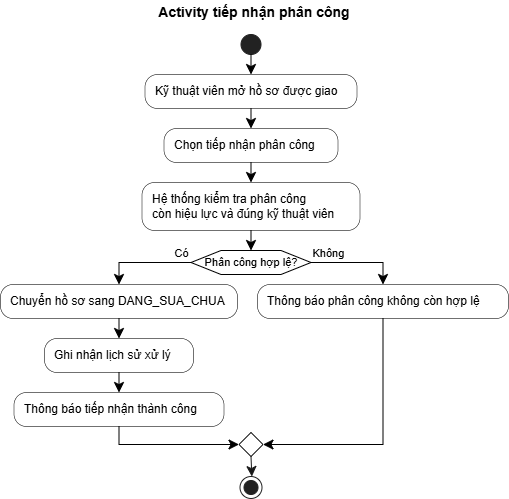

The diagram above was exported from draw.io. Its source (the exported page's mxGraphModel, read from the mxfile embedded in the PNG):
<mxGraphModel dx="909" dy="686" grid="1" gridSize="10" guides="1" tooltips="1" connect="1" arrows="1" fold="1" page="1" pageScale="1" pageWidth="850" pageHeight="1100" math="0" shadow="0">
  <root>
    <mxCell id="0" />
    <mxCell id="1" parent="0" />
    <UserObject label="" plantUmlId="start_0" plantUmlBaseStyle="ellipse;fillColor=#222222;strokeColor=#222222;" plantUmlBaseValue="" id="kEvZdKz0E6jOVCucPRu1-46">
      <mxCell style="ellipse;fillColor=#222222;strokeColor=#222222;" vertex="1" parent="1">
        <mxGeometry x="370.5" y="124" width="20" height="20" as="geometry" />
      </mxCell>
    </UserObject>
    <UserObject label="Kỹ thuật viên mở hồ sơ được giao" plantUmlId="action_1" plantUmlBaseStyle="rounded=1;absoluteArcSize=1;arcSize=25;fillColor=#F1F1F1;strokeColor=#181818;strokeWidth=0.5;whiteSpace=wrap;fontSize=12;align=left;spacingLeft=8;" plantUmlBaseValue="Kỹ thuật viên mở hồ sơ được giao" id="kEvZdKz0E6jOVCucPRu1-47">
      <mxCell style="rounded=1;absoluteArcSize=1;arcSize=25;strokeWidth=0.5;whiteSpace=wrap;fontSize=12;align=left;spacingLeft=8;" vertex="1" parent="1">
        <mxGeometry x="274.5" y="164" width="212" height="34" as="geometry" />
      </mxCell>
    </UserObject>
    <UserObject label="" plantUmlId="e_2" plantUmlBaseStyle="endArrow=classic;endSize=8;strokeColor=#181818;curved=0;rounded=0;fontSize=11;sourcePerimeterSpacing=0;targetPerimeterSpacing=0;" plantUmlBaseValue="" id="kEvZdKz0E6jOVCucPRu1-48">
      <mxCell style="endArrow=classic;endSize=8;curved=0;rounded=0;fontSize=11;sourcePerimeterSpacing=0;targetPerimeterSpacing=0;" edge="1" parent="1" source="kEvZdKz0E6jOVCucPRu1-46" target="kEvZdKz0E6jOVCucPRu1-47">
        <mxGeometry relative="1" as="geometry">
          <mxPoint x="380.5" y="144" as="sourcePoint" />
          <mxPoint x="380.5" y="164" as="targetPoint" />
        </mxGeometry>
      </mxCell>
    </UserObject>
    <UserObject label="Chọn tiếp nhận phân công" plantUmlId="action_3" plantUmlBaseStyle="rounded=1;absoluteArcSize=1;arcSize=25;fillColor=#F1F1F1;strokeColor=#181818;strokeWidth=0.5;whiteSpace=wrap;fontSize=12;align=left;spacingLeft=8;" plantUmlBaseValue="Chọn tiếp nhận phân công" id="kEvZdKz0E6jOVCucPRu1-49">
      <mxCell style="rounded=1;absoluteArcSize=1;arcSize=25;strokeWidth=0.5;whiteSpace=wrap;fontSize=12;align=left;spacingLeft=8;" vertex="1" parent="1">
        <mxGeometry x="293.5" y="218" width="174" height="34" as="geometry" />
      </mxCell>
    </UserObject>
    <UserObject label="" plantUmlId="e_4" plantUmlBaseStyle="endArrow=classic;endSize=8;strokeColor=#181818;curved=0;rounded=0;fontSize=11;sourcePerimeterSpacing=0;targetPerimeterSpacing=0;" plantUmlBaseValue="" id="kEvZdKz0E6jOVCucPRu1-50">
      <mxCell style="endArrow=classic;endSize=8;curved=0;rounded=0;fontSize=11;sourcePerimeterSpacing=0;targetPerimeterSpacing=0;" edge="1" parent="1" source="kEvZdKz0E6jOVCucPRu1-47" target="kEvZdKz0E6jOVCucPRu1-49">
        <mxGeometry relative="1" as="geometry">
          <mxPoint x="380.5" y="198" as="sourcePoint" />
          <mxPoint x="380.5" y="218" as="targetPoint" />
        </mxGeometry>
      </mxCell>
    </UserObject>
    <UserObject label="Hệ thống kiểm tra phân công&#10;còn hiệu lực và đúng kỹ thuật viên" plantUmlId="action_5" plantUmlBaseStyle="rounded=1;absoluteArcSize=1;arcSize=25;fillColor=#F1F1F1;strokeColor=#181818;strokeWidth=0.5;whiteSpace=wrap;fontSize=12;align=left;spacingLeft=8;" plantUmlBaseValue="Hệ thống kiểm tra phân công&#10;còn hiệu lực và đúng kỹ thuật viên" id="kEvZdKz0E6jOVCucPRu1-51">
      <mxCell style="rounded=1;absoluteArcSize=1;arcSize=25;strokeWidth=0.5;whiteSpace=wrap;fontSize=12;align=left;spacingLeft=8;" vertex="1" parent="1">
        <mxGeometry x="271.5" y="272" width="218" height="48" as="geometry" />
      </mxCell>
    </UserObject>
    <UserObject label="" plantUmlId="e_6" plantUmlBaseStyle="endArrow=classic;endSize=8;strokeColor=#181818;curved=0;rounded=0;fontSize=11;sourcePerimeterSpacing=0;targetPerimeterSpacing=0;" plantUmlBaseValue="" id="kEvZdKz0E6jOVCucPRu1-52">
      <mxCell style="endArrow=classic;endSize=8;curved=0;rounded=0;fontSize=11;sourcePerimeterSpacing=0;targetPerimeterSpacing=0;" edge="1" parent="1" source="kEvZdKz0E6jOVCucPRu1-49" target="kEvZdKz0E6jOVCucPRu1-51">
        <mxGeometry relative="1" as="geometry">
          <mxPoint x="380.5" y="252" as="sourcePoint" />
          <mxPoint x="380.5" y="272" as="targetPoint" />
        </mxGeometry>
      </mxCell>
    </UserObject>
    <UserObject label="Phân công hợp lệ?" plantUmlId="diamond_8" plantUmlBaseStyle="shape=hexagon;perimeter=hexagonPerimeter2;fillColor=#F1F1F1;strokeColor=#181818;whiteSpace=wrap;fontSize=11;" plantUmlBaseValue="Phân công hợp lệ?" id="kEvZdKz0E6jOVCucPRu1-53">
      <mxCell style="shape=hexagon;perimeter=hexagonPerimeter2;whiteSpace=wrap;fontSize=11;" vertex="1" parent="1">
        <mxGeometry x="320.5" y="340" width="120" height="24" as="geometry" />
      </mxCell>
    </UserObject>
    <UserObject label="" plantUmlId="e_9" plantUmlBaseStyle="endArrow=classic;endSize=8;strokeColor=#181818;entryX=0.5;entryY=0;entryDx=0;entryDy=0;curved=0;rounded=0;fontSize=11;sourcePerimeterSpacing=0;targetPerimeterSpacing=0;" plantUmlBaseValue="" id="kEvZdKz0E6jOVCucPRu1-54">
      <mxCell style="endArrow=classic;endSize=8;entryX=0.5;entryY=0;entryDx=0;entryDy=0;curved=0;rounded=0;fontSize=11;sourcePerimeterSpacing=0;targetPerimeterSpacing=0;" edge="1" parent="1" source="kEvZdKz0E6jOVCucPRu1-51" target="kEvZdKz0E6jOVCucPRu1-53">
        <mxGeometry relative="1" as="geometry">
          <mxPoint x="380.5" y="320" as="sourcePoint" />
          <mxPoint x="380.5" y="340" as="targetPoint" />
        </mxGeometry>
      </mxCell>
    </UserObject>
    <UserObject label="Có" plantUmlId="e_10" plantUmlBaseStyle="endArrow=classic;endSize=8;strokeColor=#181818;fontSize=11;verticalAlign=bottom;labelPosition=left;align=right;exitX=0;exitY=0.5;exitDx=0;exitDy=0;curved=0;rounded=0;sourcePerimeterSpacing=0;targetPerimeterSpacing=0;" plantUmlBaseValue="Có" id="kEvZdKz0E6jOVCucPRu1-55">
      <mxCell style="endArrow=classic;endSize=8;fontSize=11;verticalAlign=bottom;labelPosition=left;align=right;exitX=0;exitY=0.5;exitDx=0;exitDy=0;curved=0;rounded=0;sourcePerimeterSpacing=0;targetPerimeterSpacing=0;" edge="1" parent="1" source="kEvZdKz0E6jOVCucPRu1-53" target="kEvZdKz0E6jOVCucPRu1-56">
        <mxGeometry x="-1" relative="1" as="geometry">
          <Array as="points">
            <mxPoint x="248.5" y="352" />
          </Array>
          <mxPoint x="320.5" y="352" as="sourcePoint" />
          <mxPoint x="248.5" y="374" as="targetPoint" />
        </mxGeometry>
      </mxCell>
    </UserObject>
    <UserObject label="Chuyển hồ sơ sang DANG_SUA_CHUA" plantUmlId="action_12" plantUmlBaseStyle="rounded=1;absoluteArcSize=1;arcSize=25;fillColor=#F1F1F1;strokeColor=#181818;strokeWidth=0.5;whiteSpace=wrap;fontSize=12;align=left;spacingLeft=8;" plantUmlBaseValue="Chuyển hồ sơ sang DANG_SUA_CHUA" id="kEvZdKz0E6jOVCucPRu1-56">
      <mxCell style="rounded=1;absoluteArcSize=1;arcSize=25;strokeWidth=0.5;whiteSpace=wrap;fontSize=12;align=left;spacingLeft=8;" vertex="1" parent="1">
        <mxGeometry x="130" y="374" width="237" height="34" as="geometry" />
      </mxCell>
    </UserObject>
    <UserObject label="Ghi nhận lịch sử xử lý" plantUmlId="action_13" plantUmlBaseStyle="rounded=1;absoluteArcSize=1;arcSize=25;fillColor=#F1F1F1;strokeColor=#181818;strokeWidth=0.5;whiteSpace=wrap;fontSize=12;align=left;spacingLeft=8;" plantUmlBaseValue="Ghi nhận lịch sử xử lý" id="kEvZdKz0E6jOVCucPRu1-57">
      <mxCell style="rounded=1;absoluteArcSize=1;arcSize=25;strokeWidth=0.5;whiteSpace=wrap;fontSize=12;align=left;spacingLeft=8;" vertex="1" parent="1">
        <mxGeometry x="174" y="428" width="149" height="34" as="geometry" />
      </mxCell>
    </UserObject>
    <UserObject label="" plantUmlId="e_14" plantUmlBaseStyle="endArrow=classic;endSize=8;strokeColor=#181818;curved=0;rounded=0;fontSize=11;sourcePerimeterSpacing=0;targetPerimeterSpacing=0;" plantUmlBaseValue="" id="kEvZdKz0E6jOVCucPRu1-58">
      <mxCell style="endArrow=classic;endSize=8;curved=0;rounded=0;fontSize=11;sourcePerimeterSpacing=0;targetPerimeterSpacing=0;" edge="1" parent="1" source="kEvZdKz0E6jOVCucPRu1-56" target="kEvZdKz0E6jOVCucPRu1-57">
        <mxGeometry relative="1" as="geometry">
          <mxPoint x="248.5" y="408" as="sourcePoint" />
          <mxPoint x="248.5" y="428" as="targetPoint" />
        </mxGeometry>
      </mxCell>
    </UserObject>
    <UserObject label="Thông báo tiếp nhận thành công" plantUmlId="action_15" plantUmlBaseStyle="rounded=1;absoluteArcSize=1;arcSize=25;fillColor=#F1F1F1;strokeColor=#181818;strokeWidth=0.5;whiteSpace=wrap;fontSize=12;align=left;spacingLeft=8;" plantUmlBaseValue="Thông báo tiếp nhận thành công" id="kEvZdKz0E6jOVCucPRu1-59">
      <mxCell style="rounded=1;absoluteArcSize=1;arcSize=25;strokeWidth=0.5;whiteSpace=wrap;fontSize=12;align=left;spacingLeft=8;" vertex="1" parent="1">
        <mxGeometry x="143.5" y="482" width="210" height="34" as="geometry" />
      </mxCell>
    </UserObject>
    <UserObject label="" plantUmlId="e_16" plantUmlBaseStyle="endArrow=classic;endSize=8;strokeColor=#181818;curved=0;rounded=0;fontSize=11;sourcePerimeterSpacing=0;targetPerimeterSpacing=0;" plantUmlBaseValue="" id="kEvZdKz0E6jOVCucPRu1-60">
      <mxCell style="endArrow=classic;endSize=8;curved=0;rounded=0;fontSize=11;sourcePerimeterSpacing=0;targetPerimeterSpacing=0;" edge="1" parent="1" source="kEvZdKz0E6jOVCucPRu1-57" target="kEvZdKz0E6jOVCucPRu1-59">
        <mxGeometry relative="1" as="geometry">
          <mxPoint x="248.5" y="462" as="sourcePoint" />
          <mxPoint x="248.5" y="482" as="targetPoint" />
        </mxGeometry>
      </mxCell>
    </UserObject>
    <UserObject label="Không" plantUmlId="e_17" plantUmlBaseStyle="endArrow=classic;endSize=8;strokeColor=#181818;fontSize=11;verticalAlign=bottom;labelPosition=right;align=left;exitX=1;exitY=0.5;exitDx=0;exitDy=0;curved=0;rounded=0;sourcePerimeterSpacing=0;targetPerimeterSpacing=0;" plantUmlBaseValue="Không" id="kEvZdKz0E6jOVCucPRu1-61">
      <mxCell style="endArrow=classic;endSize=8;fontSize=11;verticalAlign=bottom;labelPosition=right;align=left;exitX=1;exitY=0.5;exitDx=0;exitDy=0;curved=0;rounded=0;sourcePerimeterSpacing=0;targetPerimeterSpacing=0;" edge="1" parent="1" source="kEvZdKz0E6jOVCucPRu1-53" target="kEvZdKz0E6jOVCucPRu1-62">
        <mxGeometry x="-1" relative="1" as="geometry">
          <Array as="points">
            <mxPoint x="512.5" y="352" />
          </Array>
          <mxPoint x="440.5" y="352" as="sourcePoint" />
          <mxPoint x="512.5" y="374" as="targetPoint" />
        </mxGeometry>
      </mxCell>
    </UserObject>
    <UserObject label="Thông báo phân công không còn hợp lệ" plantUmlId="action_19" plantUmlBaseStyle="rounded=1;absoluteArcSize=1;arcSize=25;fillColor=#F1F1F1;strokeColor=#181818;strokeWidth=0.5;whiteSpace=wrap;fontSize=12;align=left;spacingLeft=8;" plantUmlBaseValue="Thông báo phân công không còn hợp lệ" id="kEvZdKz0E6jOVCucPRu1-62">
      <mxCell style="rounded=1;absoluteArcSize=1;arcSize=25;strokeWidth=0.5;whiteSpace=wrap;fontSize=12;align=left;spacingLeft=8;" vertex="1" parent="1">
        <mxGeometry x="387" y="374" width="251" height="34" as="geometry" />
      </mxCell>
    </UserObject>
    <UserObject label="" plantUmlId="merge_20" plantUmlBaseStyle="rhombus;fillColor=#F1F1F1;strokeColor=#181818;" plantUmlBaseValue="" id="kEvZdKz0E6jOVCucPRu1-63">
      <mxCell style="rhombus;" vertex="1" parent="1">
        <mxGeometry x="368.5" y="522" width="24" height="24" as="geometry" />
      </mxCell>
    </UserObject>
    <UserObject label="" plantUmlId="e_21" plantUmlBaseStyle="endArrow=classic;endSize=8;strokeColor=#181818;entryX=0;entryY=0.5;entryDx=0;entryDy=0;curved=0;rounded=0;fontSize=11;sourcePerimeterSpacing=0;targetPerimeterSpacing=0;" plantUmlBaseValue="" id="kEvZdKz0E6jOVCucPRu1-64">
      <mxCell style="endArrow=classic;endSize=8;entryX=0;entryY=0.5;entryDx=0;entryDy=0;curved=0;rounded=0;fontSize=11;sourcePerimeterSpacing=0;targetPerimeterSpacing=0;" edge="1" parent="1" source="kEvZdKz0E6jOVCucPRu1-59" target="kEvZdKz0E6jOVCucPRu1-63">
        <mxGeometry relative="1" as="geometry">
          <Array as="points">
            <mxPoint x="248.5" y="534" />
          </Array>
          <mxPoint x="248.5" y="516" as="sourcePoint" />
          <mxPoint x="368.5" y="534" as="targetPoint" />
        </mxGeometry>
      </mxCell>
    </UserObject>
    <UserObject label="" plantUmlId="e_23" plantUmlBaseStyle="endArrow=classic;endSize=8;strokeColor=#181818;entryX=1;entryY=0.5;entryDx=0;entryDy=0;curved=0;rounded=0;fontSize=11;sourcePerimeterSpacing=0;targetPerimeterSpacing=0;" plantUmlBaseValue="" id="kEvZdKz0E6jOVCucPRu1-65">
      <mxCell style="endArrow=classic;endSize=8;entryX=1;entryY=0.5;entryDx=0;entryDy=0;curved=0;rounded=0;fontSize=11;sourcePerimeterSpacing=0;targetPerimeterSpacing=0;" edge="1" parent="1" source="kEvZdKz0E6jOVCucPRu1-62" target="kEvZdKz0E6jOVCucPRu1-63">
        <mxGeometry relative="1" as="geometry">
          <Array as="points">
            <mxPoint x="512.5" y="534" />
          </Array>
          <mxPoint x="512.5" y="408" as="sourcePoint" />
          <mxPoint x="392.5" y="534" as="targetPoint" />
        </mxGeometry>
      </mxCell>
    </UserObject>
    <UserObject label="" plantUmlId="stop_25" plantUmlBaseStyle="ellipse;shape=endState;fillColor=#222222;strokeColor=#222222;" plantUmlBaseValue="" id="kEvZdKz0E6jOVCucPRu1-66">
      <mxCell style="ellipse;shape=endState;fillColor=#222222;strokeColor=#222222;" vertex="1" parent="1">
        <mxGeometry x="369.5" y="566" width="22" height="22" as="geometry" />
      </mxCell>
    </UserObject>
    <UserObject label="" plantUmlId="e_26" plantUmlBaseStyle="endArrow=classic;endSize=8;strokeColor=#181818;exitX=0.5;exitY=1;exitDx=0;exitDy=0;curved=0;rounded=0;fontSize=11;sourcePerimeterSpacing=0;targetPerimeterSpacing=0;" plantUmlBaseValue="" id="kEvZdKz0E6jOVCucPRu1-67">
      <mxCell style="endArrow=classic;endSize=8;strokeColor=#181818;exitX=0.5;exitY=1;exitDx=0;exitDy=0;curved=0;rounded=0;fontSize=11;sourcePerimeterSpacing=0;targetPerimeterSpacing=0;" edge="1" parent="1" source="kEvZdKz0E6jOVCucPRu1-63" target="kEvZdKz0E6jOVCucPRu1-66">
        <mxGeometry relative="1" as="geometry">
          <mxPoint x="380.5" y="546" as="sourcePoint" />
          <mxPoint x="380.5" y="566" as="targetPoint" />
        </mxGeometry>
      </mxCell>
    </UserObject>
    <UserObject label="Activity tiếp nhận phân công" plantUmlId="title_0" plantUmlBaseStyle="text;html=1;fillColor=none;strokeColor=none;fontSize=14;fontStyle=1;fontColor=#000000;align=center;verticalAlign=middle;whiteSpace=wrap;" plantUmlBaseValue="Activity tiếp nhận phân công" id="kEvZdKz0E6jOVCucPRu1-68">
      <mxCell style="text;html=1;fillColor=none;strokeColor=none;fontSize=14;fontStyle=1;fontColor=#000000;align=center;verticalAlign=middle;whiteSpace=wrap;" vertex="1" parent="1">
        <mxGeometry x="275" y="90" width="218" height="24" as="geometry" />
      </mxCell>
    </UserObject>
  </root>
</mxGraphModel>